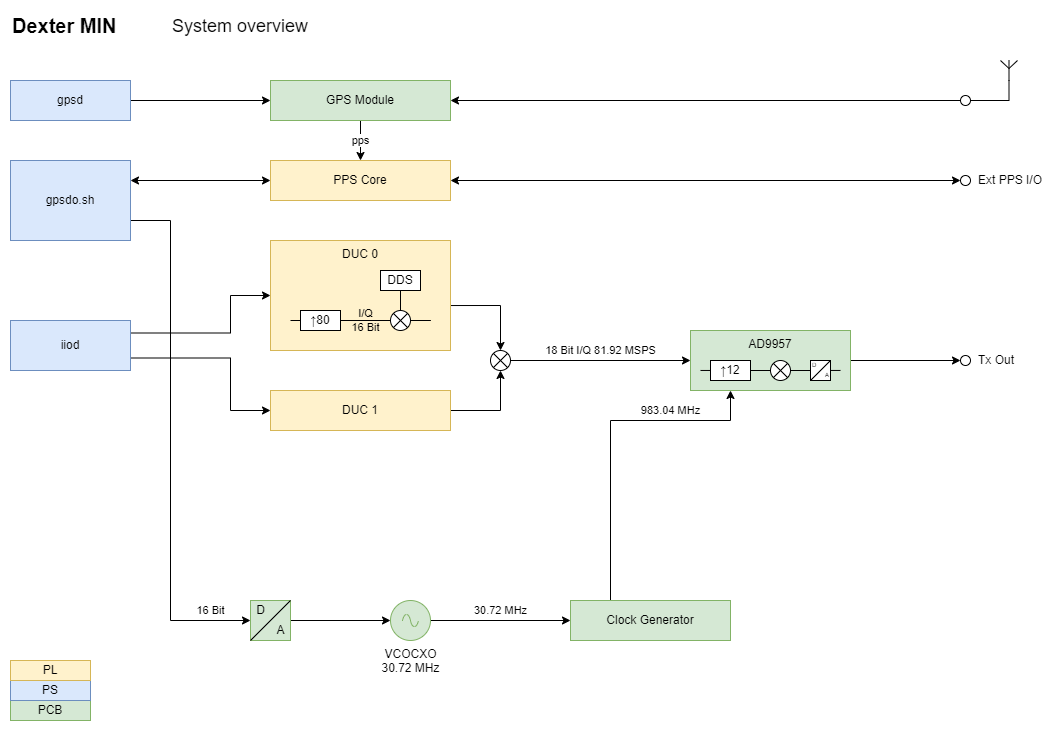

The diagram above was exported from draw.io. Its source (the exported page's mxGraphModel, read from the mxfile embedded in the PNG):
<mxGraphModel dx="2062" dy="916" grid="1" gridSize="10" guides="1" tooltips="1" connect="1" arrows="1" fold="1" page="1" pageScale="1" pageWidth="1169" pageHeight="827" background="none" math="0" shadow="0">
  <root>
    <mxCell id="ERXh4i5BZmcAYePGjBGe-0" />
    <mxCell id="ERXh4i5BZmcAYePGjBGe-1" parent="ERXh4i5BZmcAYePGjBGe-0" />
    <mxCell id="ERXh4i5BZmcAYePGjBGe-2" value="30.72 MHz" style="edgeStyle=orthogonalEdgeStyle;rounded=0;orthogonalLoop=1;jettySize=auto;html=1;entryX=0;entryY=0.5;entryDx=0;entryDy=0;" parent="ERXh4i5BZmcAYePGjBGe-1" source="ERXh4i5BZmcAYePGjBGe-3" target="ERXh4i5BZmcAYePGjBGe-9" edge="1">
      <mxGeometry y="10" relative="1" as="geometry">
        <mxPoint x="440.0000000000002" y="659.9999999999998" as="targetPoint" />
        <mxPoint as="offset" />
      </mxGeometry>
    </mxCell>
    <mxCell id="ERXh4i5BZmcAYePGjBGe-3" value="VCOCXO&lt;br&gt;30.72 MHz" style="pointerEvents=1;verticalLabelPosition=bottom;shadow=0;dashed=0;align=center;html=1;verticalAlign=top;shape=mxgraph.electrical.signal_sources.source;aspect=fixed;points=[[0.5,0,0],[1,0.5,0],[0.5,1,0],[0,0.5,0]];elSignalType=ac;fillColor=#d5e8d4;strokeColor=#82b366;" parent="ERXh4i5BZmcAYePGjBGe-1" vertex="1">
      <mxGeometry x="420" y="640" width="40" height="40" as="geometry" />
    </mxCell>
    <mxCell id="ERXh4i5BZmcAYePGjBGe-7" value="983.04 MHz" style="edgeStyle=orthogonalEdgeStyle;rounded=0;orthogonalLoop=1;jettySize=auto;html=1;entryX=0.25;entryY=1;entryDx=0;entryDy=0;startArrow=none;startFill=0;endArrow=classic;endFill=1;exitX=0.25;exitY=0;exitDx=0;exitDy=0;" parent="ERXh4i5BZmcAYePGjBGe-1" source="ERXh4i5BZmcAYePGjBGe-9" target="ERXh4i5BZmcAYePGjBGe-52" edge="1">
      <mxGeometry x="0.4545" y="10" relative="1" as="geometry">
        <Array as="points">
          <mxPoint x="640" y="460" />
          <mxPoint x="760" y="460" />
        </Array>
        <mxPoint as="offset" />
      </mxGeometry>
    </mxCell>
    <mxCell id="ERXh4i5BZmcAYePGjBGe-9" value="Clock Generator" style="whiteSpace=wrap;html=1;verticalAlign=middle;shadow=0;dashed=0;fillColor=#d5e8d4;strokeColor=#82b366;" parent="ERXh4i5BZmcAYePGjBGe-1" vertex="1">
      <mxGeometry x="600" y="640" width="160" height="40" as="geometry" />
    </mxCell>
    <mxCell id="ERXh4i5BZmcAYePGjBGe-10" value="18 Bit I/Q 81.92 MSPS" style="edgeStyle=orthogonalEdgeStyle;rounded=0;orthogonalLoop=1;jettySize=auto;html=1;endArrow=classic;endFill=1;" parent="ERXh4i5BZmcAYePGjBGe-1" source="ERXh4i5BZmcAYePGjBGe-11" target="ERXh4i5BZmcAYePGjBGe-52" edge="1">
      <mxGeometry y="10" relative="1" as="geometry">
        <mxPoint as="offset" />
      </mxGeometry>
    </mxCell>
    <mxCell id="ERXh4i5BZmcAYePGjBGe-11" value="" style="verticalLabelPosition=bottom;shadow=0;dashed=0;align=center;html=1;verticalAlign=top;shape=mxgraph.electrical.abstract.multiplier;" parent="ERXh4i5BZmcAYePGjBGe-1" vertex="1">
      <mxGeometry x="520" y="390" width="20" height="20" as="geometry" />
    </mxCell>
    <mxCell id="ERXh4i5BZmcAYePGjBGe-12" style="edgeStyle=orthogonalEdgeStyle;rounded=0;orthogonalLoop=1;jettySize=auto;html=1;exitX=1;exitY=0.5;exitDx=0;exitDy=0;" parent="ERXh4i5BZmcAYePGjBGe-1" source="ERXh4i5BZmcAYePGjBGe-43" target="ERXh4i5BZmcAYePGjBGe-3" edge="1">
      <mxGeometry relative="1" as="geometry">
        <mxPoint x="350" y="660" as="sourcePoint" />
      </mxGeometry>
    </mxCell>
    <mxCell id="ERXh4i5BZmcAYePGjBGe-13" value="16 Bit" style="edgeStyle=orthogonalEdgeStyle;rounded=0;orthogonalLoop=1;jettySize=auto;html=1;entryX=0;entryY=0.5;entryDx=0;entryDy=0;exitX=1;exitY=0.75;exitDx=0;exitDy=0;" parent="ERXh4i5BZmcAYePGjBGe-1" source="ERXh4i5BZmcAYePGjBGe-15" target="ERXh4i5BZmcAYePGjBGe-43" edge="1">
      <mxGeometry x="0.8462" y="10" relative="1" as="geometry">
        <mxPoint x="240" y="780" as="targetPoint" />
        <Array as="points">
          <mxPoint x="200" y="260" />
          <mxPoint x="200" y="660" />
        </Array>
        <mxPoint as="offset" />
      </mxGeometry>
    </mxCell>
    <mxCell id="ERXh4i5BZmcAYePGjBGe-14" style="edgeStyle=orthogonalEdgeStyle;rounded=0;orthogonalLoop=1;jettySize=auto;html=1;entryX=0;entryY=0.5;entryDx=0;entryDy=0;exitX=1;exitY=0.25;exitDx=0;exitDy=0;startArrow=classic;startFill=1;" parent="ERXh4i5BZmcAYePGjBGe-1" source="ERXh4i5BZmcAYePGjBGe-15" target="ERXh4i5BZmcAYePGjBGe-17" edge="1">
      <mxGeometry relative="1" as="geometry" />
    </mxCell>
    <mxCell id="ERXh4i5BZmcAYePGjBGe-15" value="gpsdo.sh" style="whiteSpace=wrap;html=1;fillColor=#dae8fc;strokeColor=#6c8ebf;" parent="ERXh4i5BZmcAYePGjBGe-1" vertex="1">
      <mxGeometry x="40" y="200" width="120" height="80" as="geometry" />
    </mxCell>
    <mxCell id="ERXh4i5BZmcAYePGjBGe-16" value="" style="edgeStyle=orthogonalEdgeStyle;rounded=0;orthogonalLoop=1;jettySize=auto;html=1;endArrow=classic;endFill=1;startArrow=classic;startFill=1;entryX=0;entryY=0.5;entryDx=0;entryDy=0;" parent="ERXh4i5BZmcAYePGjBGe-1" source="ERXh4i5BZmcAYePGjBGe-17" target="ERXh4i5BZmcAYePGjBGe-48" edge="1">
      <mxGeometry relative="1" as="geometry">
        <mxPoint x="600" y="260" as="targetPoint" />
      </mxGeometry>
    </mxCell>
    <mxCell id="ERXh4i5BZmcAYePGjBGe-17" value="PPS Core" style="whiteSpace=wrap;html=1;fillColor=#fff2cc;strokeColor=#d6b656;" parent="ERXh4i5BZmcAYePGjBGe-1" vertex="1">
      <mxGeometry x="300" y="200" width="180" height="40" as="geometry" />
    </mxCell>
    <mxCell id="ERXh4i5BZmcAYePGjBGe-18" value="pps" style="edgeStyle=orthogonalEdgeStyle;rounded=0;orthogonalLoop=1;jettySize=auto;html=1;entryX=0.5;entryY=0;entryDx=0;entryDy=0;" parent="ERXh4i5BZmcAYePGjBGe-1" source="ERXh4i5BZmcAYePGjBGe-19" target="ERXh4i5BZmcAYePGjBGe-17" edge="1">
      <mxGeometry relative="1" as="geometry" />
    </mxCell>
    <mxCell id="ERXh4i5BZmcAYePGjBGe-19" value="GPS Module" style="whiteSpace=wrap;html=1;fillColor=#d5e8d4;strokeColor=#82b366;" parent="ERXh4i5BZmcAYePGjBGe-1" vertex="1">
      <mxGeometry x="300" y="120" width="180" height="40" as="geometry" />
    </mxCell>
    <mxCell id="ERXh4i5BZmcAYePGjBGe-20" style="edgeStyle=orthogonalEdgeStyle;rounded=0;orthogonalLoop=1;jettySize=auto;html=1;entryX=0;entryY=0.5;entryDx=0;entryDy=0;" parent="ERXh4i5BZmcAYePGjBGe-1" source="ERXh4i5BZmcAYePGjBGe-21" target="ERXh4i5BZmcAYePGjBGe-19" edge="1">
      <mxGeometry relative="1" as="geometry" />
    </mxCell>
    <mxCell id="ERXh4i5BZmcAYePGjBGe-21" value="gpsd" style="whiteSpace=wrap;html=1;fillColor=#dae8fc;strokeColor=#6c8ebf;" parent="ERXh4i5BZmcAYePGjBGe-1" vertex="1">
      <mxGeometry x="40" y="120" width="120" height="40" as="geometry" />
    </mxCell>
    <mxCell id="ERXh4i5BZmcAYePGjBGe-22" style="edgeStyle=orthogonalEdgeStyle;rounded=0;orthogonalLoop=1;jettySize=auto;html=1;entryX=1;entryY=0.5;entryDx=0;entryDy=0;exitX=0;exitY=0.5;exitDx=0;exitDy=0;" parent="ERXh4i5BZmcAYePGjBGe-1" source="ERXh4i5BZmcAYePGjBGe-47" target="ERXh4i5BZmcAYePGjBGe-19" edge="1">
      <mxGeometry relative="1" as="geometry">
        <mxPoint x="420" y="45" as="sourcePoint" />
      </mxGeometry>
    </mxCell>
    <mxCell id="ERXh4i5BZmcAYePGjBGe-23" style="edgeStyle=orthogonalEdgeStyle;rounded=0;orthogonalLoop=1;jettySize=auto;html=1;exitX=1;exitY=0.25;exitDx=0;exitDy=0;" parent="ERXh4i5BZmcAYePGjBGe-1" source="ERXh4i5BZmcAYePGjBGe-25" target="ERXh4i5BZmcAYePGjBGe-65" edge="1">
      <mxGeometry relative="1" as="geometry">
        <mxPoint x="280" y="345.02857142857147" as="targetPoint" />
        <Array as="points">
          <mxPoint x="260" y="373" />
          <mxPoint x="260" y="335" />
        </Array>
      </mxGeometry>
    </mxCell>
    <mxCell id="ERXh4i5BZmcAYePGjBGe-24" style="edgeStyle=orthogonalEdgeStyle;rounded=0;orthogonalLoop=1;jettySize=auto;html=1;exitX=1;exitY=0.75;exitDx=0;exitDy=0;entryX=0;entryY=0.5;entryDx=0;entryDy=0;" parent="ERXh4i5BZmcAYePGjBGe-1" source="ERXh4i5BZmcAYePGjBGe-25" target="ERXh4i5BZmcAYePGjBGe-28" edge="1">
      <mxGeometry relative="1" as="geometry">
        <Array as="points">
          <mxPoint x="260" y="397" />
          <mxPoint x="260" y="450" />
        </Array>
      </mxGeometry>
    </mxCell>
    <mxCell id="ERXh4i5BZmcAYePGjBGe-25" value="iiod" style="whiteSpace=wrap;html=1;fillColor=#dae8fc;strokeColor=#6c8ebf;" parent="ERXh4i5BZmcAYePGjBGe-1" vertex="1">
      <mxGeometry x="40" y="360" width="120" height="50" as="geometry" />
    </mxCell>
    <mxCell id="ERXh4i5BZmcAYePGjBGe-26" style="edgeStyle=orthogonalEdgeStyle;rounded=0;orthogonalLoop=1;jettySize=auto;html=1;entryX=0.5;entryY=0;entryDx=0;entryDy=0;entryPerimeter=0;" parent="ERXh4i5BZmcAYePGjBGe-1" target="ERXh4i5BZmcAYePGjBGe-11" edge="1">
      <mxGeometry relative="1" as="geometry">
        <mxPoint x="480" y="345.02857142857147" as="sourcePoint" />
      </mxGeometry>
    </mxCell>
    <mxCell id="ERXh4i5BZmcAYePGjBGe-27" style="edgeStyle=orthogonalEdgeStyle;rounded=0;orthogonalLoop=1;jettySize=auto;html=1;entryX=0.5;entryY=1;entryDx=0;entryDy=0;entryPerimeter=0;" parent="ERXh4i5BZmcAYePGjBGe-1" source="ERXh4i5BZmcAYePGjBGe-28" target="ERXh4i5BZmcAYePGjBGe-11" edge="1">
      <mxGeometry relative="1" as="geometry" />
    </mxCell>
    <mxCell id="ERXh4i5BZmcAYePGjBGe-28" value="DUC 1" style="whiteSpace=wrap;html=1;fillColor=#fff2cc;strokeColor=#d6b656;" parent="ERXh4i5BZmcAYePGjBGe-1" vertex="1">
      <mxGeometry x="300" y="430" width="180" height="40" as="geometry" />
    </mxCell>
    <mxCell id="ERXh4i5BZmcAYePGjBGe-31" style="edgeStyle=orthogonalEdgeStyle;rounded=0;orthogonalLoop=1;jettySize=auto;html=1;entryX=1;entryY=0.5;entryDx=0;entryDy=0;labelBackgroundColor=default;fontSize=12;startArrow=none;startFill=0;endArrow=none;endFill=0;" parent="ERXh4i5BZmcAYePGjBGe-1" source="ERXh4i5BZmcAYePGjBGe-32" target="ERXh4i5BZmcAYePGjBGe-47" edge="1">
      <mxGeometry relative="1" as="geometry">
        <Array as="points">
          <mxPoint x="1038" y="140" />
        </Array>
      </mxGeometry>
    </mxCell>
    <mxCell id="ERXh4i5BZmcAYePGjBGe-32" value="" style="verticalLabelPosition=bottom;shadow=0;dashed=0;align=center;html=1;verticalAlign=top;shape=mxgraph.electrical.radio.aerial_-_antenna_1;" parent="ERXh4i5BZmcAYePGjBGe-1" vertex="1">
      <mxGeometry x="1030" y="100" width="17" height="20" as="geometry" />
    </mxCell>
    <mxCell id="ERXh4i5BZmcAYePGjBGe-42" value="" style="group" parent="ERXh4i5BZmcAYePGjBGe-1" vertex="1" connectable="0">
      <mxGeometry x="280" y="640" width="40" height="40" as="geometry" />
    </mxCell>
    <mxCell id="ERXh4i5BZmcAYePGjBGe-43" value="" style="whiteSpace=wrap;html=1;labelBackgroundColor=none;fillColor=#d5e8d4;strokeColor=#82b366;" parent="ERXh4i5BZmcAYePGjBGe-42" vertex="1">
      <mxGeometry width="40" height="40" as="geometry" />
    </mxCell>
    <mxCell id="ERXh4i5BZmcAYePGjBGe-44" value="D" style="text;html=1;align=center;verticalAlign=middle;resizable=0;points=[];autosize=1;strokeColor=none;fillColor=none;" parent="ERXh4i5BZmcAYePGjBGe-42" vertex="1">
      <mxGeometry width="20" height="20" as="geometry" />
    </mxCell>
    <mxCell id="ERXh4i5BZmcAYePGjBGe-45" value="A" style="text;html=1;align=center;verticalAlign=middle;resizable=0;points=[];autosize=1;strokeColor=none;fillColor=none;" parent="ERXh4i5BZmcAYePGjBGe-42" vertex="1">
      <mxGeometry x="20" y="20" width="20" height="20" as="geometry" />
    </mxCell>
    <mxCell id="ERXh4i5BZmcAYePGjBGe-46" value="" style="endArrow=none;html=1;rounded=0;entryX=1;entryY=0;entryDx=0;entryDy=0;exitX=0;exitY=1;exitDx=0;exitDy=0;" parent="ERXh4i5BZmcAYePGjBGe-42" source="ERXh4i5BZmcAYePGjBGe-43" target="ERXh4i5BZmcAYePGjBGe-43" edge="1">
      <mxGeometry width="50" height="50" relative="1" as="geometry">
        <mxPoint x="50" y="100" as="sourcePoint" />
        <mxPoint x="100" y="50" as="targetPoint" />
      </mxGeometry>
    </mxCell>
    <mxCell id="ERXh4i5BZmcAYePGjBGe-47" value="" style="ellipse;whiteSpace=wrap;html=1;labelBackgroundColor=none;" parent="ERXh4i5BZmcAYePGjBGe-1" vertex="1">
      <mxGeometry x="990" y="135" width="10" height="10" as="geometry" />
    </mxCell>
    <mxCell id="ERXh4i5BZmcAYePGjBGe-48" value="Ext PPS I/O" style="ellipse;html=1;labelBackgroundColor=none;labelPosition=right;verticalLabelPosition=middle;align=left;verticalAlign=middle;horizontal=1;spacingLeft=6;" parent="ERXh4i5BZmcAYePGjBGe-1" vertex="1">
      <mxGeometry x="990" y="215" width="10" height="10" as="geometry" />
    </mxCell>
    <mxCell id="ERXh4i5BZmcAYePGjBGe-49" style="edgeStyle=orthogonalEdgeStyle;rounded=0;orthogonalLoop=1;jettySize=auto;html=1;startArrow=none;startFill=0;endArrow=classic;endFill=1;exitX=1;exitY=0.5;exitDx=0;exitDy=0;entryX=0.5;entryY=1;entryDx=0;entryDy=0;" parent="ERXh4i5BZmcAYePGjBGe-1" source="ERXh4i5BZmcAYePGjBGe-52" target="ERXh4i5BZmcAYePGjBGe-50" edge="1">
      <mxGeometry relative="1" as="geometry">
        <mxPoint x="930" y="250" as="targetPoint" />
      </mxGeometry>
    </mxCell>
    <mxCell id="ERXh4i5BZmcAYePGjBGe-50" value="Tx Out" style="ellipse;html=1;labelBackgroundColor=none;labelPosition=right;verticalLabelPosition=middle;align=left;verticalAlign=middle;horizontal=1;direction=south;spacingLeft=6;" parent="ERXh4i5BZmcAYePGjBGe-1" vertex="1">
      <mxGeometry x="990" y="395" width="10" height="10" as="geometry" />
    </mxCell>
    <mxCell id="ERXh4i5BZmcAYePGjBGe-51" value="" style="group" parent="ERXh4i5BZmcAYePGjBGe-1" vertex="1" connectable="0">
      <mxGeometry x="720" y="370" width="160" height="60" as="geometry" />
    </mxCell>
    <mxCell id="ERXh4i5BZmcAYePGjBGe-52" value="AD9957" style="whiteSpace=wrap;html=1;fillColor=#d5e8d4;strokeColor=#82b366;verticalAlign=top;" parent="ERXh4i5BZmcAYePGjBGe-51" vertex="1">
      <mxGeometry width="160" height="60" as="geometry" />
    </mxCell>
    <mxCell id="ERXh4i5BZmcAYePGjBGe-53" style="edgeStyle=orthogonalEdgeStyle;rounded=0;orthogonalLoop=1;jettySize=auto;html=1;entryX=0;entryY=0.5;entryDx=0;entryDy=0;entryPerimeter=0;endArrow=none;endFill=0;" parent="ERXh4i5BZmcAYePGjBGe-51" source="ERXh4i5BZmcAYePGjBGe-54" edge="1">
      <mxGeometry relative="1" as="geometry">
        <mxPoint x="120" y="40" as="targetPoint" />
      </mxGeometry>
    </mxCell>
    <mxCell id="ERXh4i5BZmcAYePGjBGe-54" value="" style="verticalLabelPosition=bottom;shadow=0;dashed=0;align=center;html=1;verticalAlign=top;shape=mxgraph.electrical.abstract.multiplier;" parent="ERXh4i5BZmcAYePGjBGe-51" vertex="1">
      <mxGeometry x="80" y="30" width="20" height="20" as="geometry" />
    </mxCell>
    <mxCell id="ERXh4i5BZmcAYePGjBGe-55" style="edgeStyle=orthogonalEdgeStyle;rounded=0;orthogonalLoop=1;jettySize=auto;html=1;entryX=0;entryY=0.5;entryDx=0;entryDy=0;entryPerimeter=0;endArrow=none;endFill=0;" parent="ERXh4i5BZmcAYePGjBGe-51" source="ERXh4i5BZmcAYePGjBGe-56" target="ERXh4i5BZmcAYePGjBGe-54" edge="1">
      <mxGeometry relative="1" as="geometry" />
    </mxCell>
    <mxCell id="ERXh4i5BZmcAYePGjBGe-56" value="↑12" style="whiteSpace=wrap;html=1;" parent="ERXh4i5BZmcAYePGjBGe-51" vertex="1">
      <mxGeometry x="20" y="30" width="40" height="20" as="geometry" />
    </mxCell>
    <mxCell id="ERXh4i5BZmcAYePGjBGe-57" style="edgeStyle=orthogonalEdgeStyle;rounded=0;orthogonalLoop=1;jettySize=auto;html=1;endArrow=none;endFill=0;" parent="ERXh4i5BZmcAYePGjBGe-51" edge="1">
      <mxGeometry relative="1" as="geometry">
        <mxPoint x="140" y="39.94999999999999" as="sourcePoint" />
        <mxPoint x="150" y="39.94999999999999" as="targetPoint" />
      </mxGeometry>
    </mxCell>
    <mxCell id="ERXh4i5BZmcAYePGjBGe-58" style="edgeStyle=orthogonalEdgeStyle;rounded=0;orthogonalLoop=1;jettySize=auto;html=1;endArrow=none;endFill=0;" parent="ERXh4i5BZmcAYePGjBGe-51" edge="1">
      <mxGeometry relative="1" as="geometry">
        <mxPoint x="10" y="39.960000000000036" as="sourcePoint" />
        <mxPoint x="20" y="39.960000000000036" as="targetPoint" />
      </mxGeometry>
    </mxCell>
    <mxCell id="ERXh4i5BZmcAYePGjBGe-59" value="" style="group" parent="ERXh4i5BZmcAYePGjBGe-51" vertex="1" connectable="0">
      <mxGeometry x="120" y="30" width="20" height="20" as="geometry" />
    </mxCell>
    <mxCell id="ERXh4i5BZmcAYePGjBGe-60" value="" style="whiteSpace=wrap;html=1;labelBackgroundColor=none;container=0;" parent="ERXh4i5BZmcAYePGjBGe-59" vertex="1">
      <mxGeometry width="20" height="20" as="geometry" />
    </mxCell>
    <mxCell id="ERXh4i5BZmcAYePGjBGe-61" value="D" style="text;html=1;align=left;verticalAlign=middle;resizable=0;points=[];autosize=1;strokeColor=none;fillColor=none;fontSize=6;container=0;" parent="ERXh4i5BZmcAYePGjBGe-59" vertex="1">
      <mxGeometry width="20" height="10" as="geometry" />
    </mxCell>
    <mxCell id="ERXh4i5BZmcAYePGjBGe-62" value="A" style="text;html=1;align=right;verticalAlign=middle;resizable=0;points=[];autosize=1;strokeColor=none;fillColor=none;fontSize=6;container=0;" parent="ERXh4i5BZmcAYePGjBGe-59" vertex="1">
      <mxGeometry y="10" width="20" height="10" as="geometry" />
    </mxCell>
    <mxCell id="ERXh4i5BZmcAYePGjBGe-63" value="" style="endArrow=none;html=1;rounded=0;entryX=1;entryY=0;entryDx=0;entryDy=0;exitX=0;exitY=1;exitDx=0;exitDy=0;" parent="ERXh4i5BZmcAYePGjBGe-59" source="ERXh4i5BZmcAYePGjBGe-60" target="ERXh4i5BZmcAYePGjBGe-60" edge="1">
      <mxGeometry width="50" height="50" relative="1" as="geometry">
        <mxPoint x="25" y="50" as="sourcePoint" />
        <mxPoint x="50" y="25" as="targetPoint" />
      </mxGeometry>
    </mxCell>
    <mxCell id="ERXh4i5BZmcAYePGjBGe-64" value="" style="group" parent="ERXh4i5BZmcAYePGjBGe-1" vertex="1" connectable="0">
      <mxGeometry x="300" y="280" width="180" height="110" as="geometry" />
    </mxCell>
    <mxCell id="ERXh4i5BZmcAYePGjBGe-65" value="DUC 0" style="whiteSpace=wrap;html=1;fillColor=#fff2cc;strokeColor=#d6b656;verticalAlign=top;" parent="ERXh4i5BZmcAYePGjBGe-64" vertex="1">
      <mxGeometry width="180" height="110" as="geometry" />
    </mxCell>
    <mxCell id="ERXh4i5BZmcAYePGjBGe-66" style="edgeStyle=orthogonalEdgeStyle;rounded=0;orthogonalLoop=1;jettySize=auto;html=1;endArrow=none;endFill=0;" parent="ERXh4i5BZmcAYePGjBGe-64" source="ERXh4i5BZmcAYePGjBGe-67" edge="1">
      <mxGeometry relative="1" as="geometry">
        <mxPoint x="160" y="80" as="targetPoint" />
      </mxGeometry>
    </mxCell>
    <mxCell id="ERXh4i5BZmcAYePGjBGe-67" value="" style="verticalLabelPosition=bottom;shadow=0;dashed=0;align=center;html=1;verticalAlign=top;shape=mxgraph.electrical.abstract.multiplier;" parent="ERXh4i5BZmcAYePGjBGe-64" vertex="1">
      <mxGeometry x="120" y="70" width="20" height="20" as="geometry" />
    </mxCell>
    <mxCell id="ERXh4i5BZmcAYePGjBGe-68" value="I/Q&lt;br&gt;16 Bit" style="edgeStyle=orthogonalEdgeStyle;rounded=0;orthogonalLoop=1;jettySize=auto;html=1;entryX=0;entryY=0.5;entryDx=0;entryDy=0;entryPerimeter=0;endArrow=none;endFill=0;labelBackgroundColor=none;" parent="ERXh4i5BZmcAYePGjBGe-64" source="ERXh4i5BZmcAYePGjBGe-69" target="ERXh4i5BZmcAYePGjBGe-67" edge="1">
      <mxGeometry relative="1" as="geometry" />
    </mxCell>
    <mxCell id="ERXh4i5BZmcAYePGjBGe-69" value="↑80" style="whiteSpace=wrap;html=1;" parent="ERXh4i5BZmcAYePGjBGe-64" vertex="1">
      <mxGeometry x="30" y="70" width="40" height="20" as="geometry" />
    </mxCell>
    <mxCell id="ERXh4i5BZmcAYePGjBGe-70" style="edgeStyle=orthogonalEdgeStyle;rounded=0;orthogonalLoop=1;jettySize=auto;html=1;entryX=0.5;entryY=0;entryDx=0;entryDy=0;entryPerimeter=0;startArrow=none;startFill=0;endArrow=none;endFill=0;" parent="ERXh4i5BZmcAYePGjBGe-64" source="ERXh4i5BZmcAYePGjBGe-71" target="ERXh4i5BZmcAYePGjBGe-67" edge="1">
      <mxGeometry relative="1" as="geometry" />
    </mxCell>
    <mxCell id="ERXh4i5BZmcAYePGjBGe-71" value="DDS" style="whiteSpace=wrap;html=1;" parent="ERXh4i5BZmcAYePGjBGe-64" vertex="1">
      <mxGeometry x="110" y="30" width="40" height="20" as="geometry" />
    </mxCell>
    <mxCell id="ERXh4i5BZmcAYePGjBGe-72" style="edgeStyle=orthogonalEdgeStyle;rounded=0;orthogonalLoop=1;jettySize=auto;html=1;endArrow=none;endFill=0;" parent="ERXh4i5BZmcAYePGjBGe-64" edge="1">
      <mxGeometry relative="1" as="geometry">
        <mxPoint x="20" y="80" as="sourcePoint" />
        <mxPoint x="30" y="79.93" as="targetPoint" />
      </mxGeometry>
    </mxCell>
    <mxCell id="ERXh4i5BZmcAYePGjBGe-77" value="PCB" style="whiteSpace=wrap;html=1;verticalAlign=middle;shadow=0;dashed=0;fillColor=#d5e8d4;strokeColor=#82b366;" parent="ERXh4i5BZmcAYePGjBGe-1" vertex="1">
      <mxGeometry x="40" y="740" width="80" height="20" as="geometry" />
    </mxCell>
    <mxCell id="ERXh4i5BZmcAYePGjBGe-78" value="PS" style="whiteSpace=wrap;html=1;fillColor=#dae8fc;strokeColor=#6c8ebf;" parent="ERXh4i5BZmcAYePGjBGe-1" vertex="1">
      <mxGeometry x="40" y="720" width="80" height="20" as="geometry" />
    </mxCell>
    <mxCell id="ERXh4i5BZmcAYePGjBGe-79" value="PL" style="whiteSpace=wrap;html=1;fillColor=#fff2cc;strokeColor=#d6b656;" parent="ERXh4i5BZmcAYePGjBGe-1" vertex="1">
      <mxGeometry x="40" y="700" width="80" height="20" as="geometry" />
    </mxCell>
    <mxCell id="ntcCBJPRTS46SN4z8CHT-0" value="Dexter MIN" style="text;html=1;align=left;verticalAlign=bottom;resizable=0;points=[];autosize=1;strokeColor=none;fillColor=none;fontSize=20;fontStyle=1" parent="ERXh4i5BZmcAYePGjBGe-1" vertex="1">
      <mxGeometry x="40" y="50" width="120" height="30" as="geometry" />
    </mxCell>
    <mxCell id="ntcCBJPRTS46SN4z8CHT-1" value="System overview" style="text;html=1;align=left;verticalAlign=bottom;resizable=0;points=[];autosize=1;strokeColor=none;fillColor=none;fontSize=18;fontStyle=0" parent="ERXh4i5BZmcAYePGjBGe-1" vertex="1">
      <mxGeometry x="200" y="50" width="150" height="30" as="geometry" />
    </mxCell>
  </root>
</mxGraphModel>